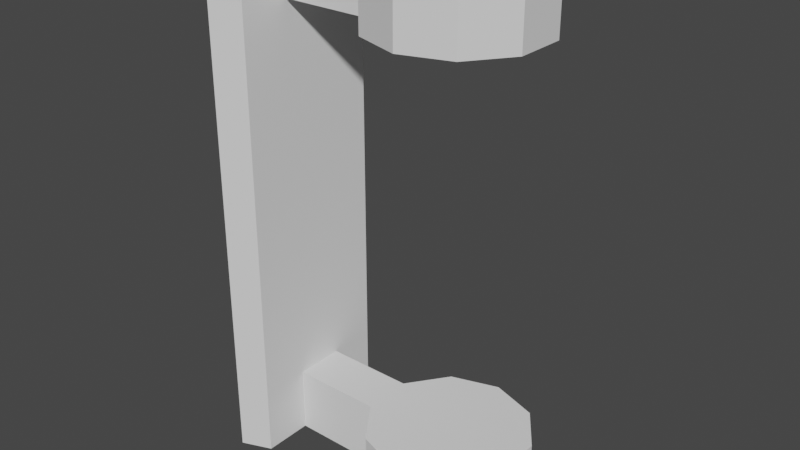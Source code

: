 # Source: TorchHolder.blend  (saved by Blender 3.0.42; exported with 4.5.12 LTS)
import bpy
from mathutils import Matrix  # noqa: F401  (used for matrix-valued properties, if any)

bpy.ops.wm.read_factory_settings(use_empty=True)
scene = bpy.context.scene
scene.name = 'Scene'

# ---- collections
col_collection = bpy.data.collections.new('Collection'); scene.collection.children.link(col_collection)

# ---- world
world_world = bpy.data.worlds.new('World'); scene.world = world_world
world_world.use_nodes = True; world_world.node_tree.nodes.clear()
_N = world_world.node_tree.nodes; _L = world_world.node_tree.links
n0 = _N.new('ShaderNodeOutputWorld'); n0.name = 'World Output'; n0.location = (300, 300)
n1 = _N.new('ShaderNodeBackground'); n1.name = 'Background'; n1.location = (10, 300)
n1.inputs[0].default_value = (0.05088, 0.05088, 0.05088, 1.0)
_L.new(n1.outputs[0], n0.inputs[0])
n0.is_active_output = True
world_world.color = (0.05088, 0.05088, 0.05088)
world_world.use_sun_shadow = False
world_world.sun_shadow_jitter_overblur = 0.0

# ---- meshes
me_cylinder_001 = bpy.data.meshes.new('Cylinder.001')
me_cylinder_001.from_pydata([(0.0, 0.06, 0.1437), (0.0, 0.06, 0.1937), (0.03527, 0.04854, 0.1437), (0.03527, 0.04854, 0.1937), (0.05706, 0.01854, 0.1437), (0.05706, 0.01854, 0.1937), (0.05706, -0.01854, 0.1437), (0.05706, -0.01854, 0.1937), (0.03527, -0.04854, 0.1437), (0.03527, -0.04854, 0.1937), (-5.245e-09, -0.06, 0.1437), (-5.245e-09, -0.06, 0.1937), (-0.03527, -0.04854, 0.1437), (-0.03527, -0.04854, 0.1937), (-0.05706, -0.01854, 0.1437), (-0.05706, -0.01854, 0.1937), (-0.05706, 0.01854, 0.1437), (-0.05706, 0.01854, 0.1937), (-0.03527, 0.04854, 0.1437), (-0.03527, 0.04854, 0.1937), (-0.125, -0.01854, 0.1937), (-0.125, -0.01854, 0.1437), (-0.125, 0.01854, 0.1437), (-0.125, 0.01854, 0.1937), (-0.125, -0.05534, 0.1937), (-0.125, -0.05534, 0.1437), (-0.125, 0.05534, 0.1437), (-0.125, 0.05534, 0.1937), (-0.1469, -0.064, 0.1937), (-0.1469, -0.064, 0.1437), (-0.1469, 0.064, 0.1437), (-0.1469, 0.064, 0.1937), (-0.125, -0.05534, 0.0), (-0.125, 0.05534, 0.0), (-0.1469, -0.064, 0.0), (-0.1469, 0.064, 0.0), (0.0, 0.06, -0.1437), (0.0, 0.06, -0.1937), (0.03527, 0.04854, -0.1437), (0.03527, 0.04854, -0.1937), (0.05706, 0.01854, -0.1437), (0.05706, 0.01854, -0.1937), (0.05706, -0.01854, -0.1437), (0.05706, -0.01854, -0.1937), (0.03527, -0.04854, -0.1437), (0.03527, -0.04854, -0.1937), (-5.245e-09, -0.06, -0.1437), (-5.245e-09, -0.06, -0.1937), (-0.03527, -0.04854, -0.1437), (-0.03527, -0.04854, -0.1937), (-0.05706, -0.01854, -0.1437), (-0.05706, -0.01854, -0.1937), (-0.05706, 0.01854, -0.1437), (-0.05706, 0.01854, -0.1937), (-0.03527, 0.04854, -0.1437), (-0.03527, 0.04854, -0.1937), (-0.125, -0.01854, -0.1937), (-0.125, -0.01854, -0.1437), (-0.125, 0.01854, -0.1437), (-0.125, 0.01854, -0.1937), (-0.125, -0.05534, -0.1937), (-0.125, -0.05534, -0.1437), (-0.125, 0.05534, -0.1437), (-0.125, 0.05534, -0.1937), (-0.1469, -0.064, -0.1937), (-0.1469, -0.064, -0.1437), (-0.1469, 0.064, -0.1437), (-0.1469, 0.064, -0.1937)], [], [(0, 1, 3, 2), (2, 3, 5, 4), (4, 5, 7, 6), (6, 7, 9, 8), (8, 9, 11, 10), (10, 11, 13, 12), (12, 13, 15, 14), (17, 16, 22, 23), (3, 1, 19, 17, 15, 13, 11, 9, 7, 5), (16, 17, 19, 18), (18, 19, 1, 0), (0, 2, 4, 6, 8, 10, 12, 14, 16, 18), (23, 22, 26, 27), (16, 14, 21, 22), (15, 17, 23, 20), (14, 15, 20, 21), (24, 27, 31, 28), (22, 21, 25, 26), (20, 23, 27, 24), (21, 20, 24, 25), (29, 28, 31, 30), (25, 24, 28, 29), (27, 26, 30, 31), (30, 26, 33, 35), (33, 32, 34, 35), (29, 30, 35, 34), (25, 29, 34, 32), (26, 25, 32, 33), (36, 38, 39, 37), (38, 40, 41, 39), (40, 42, 43, 41), (42, 44, 45, 43), (44, 46, 47, 45), (46, 48, 49, 47), (48, 50, 51, 49), (53, 59, 58, 52), (39, 41, 43, 45, 47, 49, 51, 53, 55, 37), (52, 54, 55, 53), (54, 36, 37, 55), (36, 54, 52, 50, 48, 46, 44, 42, 40, 38), (59, 63, 62, 58), (52, 58, 57, 50), (51, 56, 59, 53), (50, 57, 56, 51), (60, 64, 67, 63), (58, 62, 61, 57), (56, 60, 63, 59), (57, 61, 60, 56), (65, 66, 67, 64), (61, 65, 64, 60), (63, 67, 66, 62), (66, 35, 33, 62), (65, 34, 35, 66), (61, 32, 34, 65), (62, 33, 32, 61)])
_uv = me_cylinder_001.uv_layers.new(name='UVMap')
_uv.uv.foreach_set('vector', [0.05574, 0.6669, 0.05574, 0.6894, 0.05123, 0.6894, 0.05123, 0.6669, 0.05123, 0.6669, 0.05123, 0.6894, 0.04672, 0.6894, 0.04672, 0.6669, 0.04672, 0.6669, 0.04672, 0.6894, 0.04222, 0.6894, 0.04222, 0.6669, 0.04222, 0.6669, 0.04222, 0.6894, 0.03771, 0.6894, 0.03771, 0.6669, 0.03771, 0.6669, 0.03771, 0.6894, 0.0332, 0.6894, 0.0332, 0.6669, 0.0332, 0.6669, 0.0332, 0.6894, 0.0287, 0.6894, 0.0287, 0.6669, 0.0287, 0.6669, 0.0287, 0.6894, 0.02419, 0.6894, 0.02419, 0.6669, 0.01968, 0.6894, 0.01968, 0.6669, 0.01968, 0.6669, 0.01968, 0.6894, 0.02829, 0.6644, 0.02194, 0.6664, 0.01558, 0.6644, 0.01165, 0.659, 0.01165, 0.6523, 0.01558, 0.6469, 0.02194, 0.6448, 0.02829, 0.6469, 0.03222, 0.6523, 0.03222, 0.659, 0.01968, 0.6669, 0.01968, 0.6894, 0.01518, 0.6894, 0.01518, 0.6669, 0.01518, 0.6669, 0.01518, 0.6894, 0.01067, 0.6894, 0.01067, 0.6669, 0.04447, 0.6664, 0.05083, 0.6644, 0.05476, 0.659, 0.05476, 0.6523, 0.05083, 0.6469, 0.04447, 0.6448, 0.03811, 0.6469, 0.03418, 0.6523, 0.03418, 0.659, 0.03811, 0.6644, 0.01968, 0.6894, 0.01968, 0.6669, 0.01968, 0.6669, 0.01968, 0.6894, 0.03418, 0.659, 0.03418, 0.6523, 0.03418, 0.6523, 0.03418, 0.659, 0.01165, 0.6523, 0.01165, 0.659, 0.01165, 0.659, 0.01165, 0.6523, 0.02419, 0.6669, 0.02419, 0.6894, 0.02419, 0.6894, 0.02419, 0.6669, 0.01165, 0.6523, 0.01165, 0.659, 0.01165, 0.659, 0.01165, 0.6523, 0.03418, 0.659, 0.03418, 0.6523, 0.03418, 0.6523, 0.03418, 0.659, 0.01165, 0.6523, 0.01165, 0.659, 0.01165, 0.659, 0.01165, 0.6523, 0.02419, 0.6669, 0.02419, 0.6894, 0.02419, 0.6894, 0.02419, 0.6669, 0.02419, 0.6669, 0.02419, 0.6894, 0.01968, 0.6894, 0.01968, 0.6669, 0.02419, 0.6669, 0.02419, 0.6894, 0.02419, 0.6894, 0.02419, 0.6669, 0.01968, 0.6894, 0.01968, 0.6669, 0.01968, 0.6669, 0.01968, 0.6894, 0.01968, 0.6669, 0.01968, 0.6669, 0.01968, 0.6669, 0.01968, 0.6669, 0.03418, 0.659, 0.03418, 0.6523, 0.03418, 0.6523, 0.03418, 0.659, 0.02419, 0.6669, 0.01968, 0.6669, 0.01968, 0.6669, 0.02419, 0.6669, 0.02419, 0.6669, 0.02419, 0.6669, 0.02419, 0.6669, 0.02419, 0.6669, 0.03418, 0.659, 0.03418, 0.6523, 0.03418, 0.6523, 0.03418, 0.659, 0.05574, 0.6669, 0.05123, 0.6669, 0.05123, 0.6894, 0.05574, 0.6894, 0.05123, 0.6669, 0.04672, 0.6669, 0.04672, 0.6894, 0.05123, 0.6894, 0.04672, 0.6669, 0.04222, 0.6669, 0.04222, 0.6894, 0.04672, 0.6894, 0.04222, 0.6669, 0.03771, 0.6669, 0.03771, 0.6894, 0.04222, 0.6894, 0.03771, 0.6669, 0.0332, 0.6669, 0.0332, 0.6894, 0.03771, 0.6894, 0.0332, 0.6669, 0.0287, 0.6669, 0.0287, 0.6894, 0.0332, 0.6894, 0.0287, 0.6669, 0.02419, 0.6669, 0.02419, 0.6894, 0.0287, 0.6894, 0.01968, 0.6894, 0.01968, 0.6894, 0.01968, 0.6669, 0.01968, 0.6669, 0.02829, 0.6644, 0.03222, 0.659, 0.03222, 0.6523, 0.02829, 0.6469, 0.02194, 0.6448, 0.01558, 0.6469, 0.01165, 0.6523, 0.01165, 0.659, 0.01558, 0.6644, 0.02194, 0.6664, 0.01968, 0.6669, 0.01518, 0.6669, 0.01518, 0.6894, 0.01968, 0.6894, 0.01518, 0.6669, 0.01067, 0.6669, 0.01067, 0.6894, 0.01518, 0.6894, 0.04447, 0.6664, 0.03811, 0.6644, 0.03418, 0.659, 0.03418, 0.6523, 0.03811, 0.6469, 0.04447, 0.6448, 0.05083, 0.6469, 0.05476, 0.6523, 0.05476, 0.659, 0.05083, 0.6644, 0.01968, 0.6894, 0.01968, 0.6894, 0.01968, 0.6669, 0.01968, 0.6669, 0.03418, 0.659, 0.03418, 0.659, 0.03418, 0.6523, 0.03418, 0.6523, 0.01165, 0.6523, 0.01165, 0.6523, 0.01165, 0.659, 0.01165, 0.659, 0.02419, 0.6669, 0.02419, 0.6669, 0.02419, 0.6894, 0.02419, 0.6894, 0.01165, 0.6523, 0.01165, 0.6523, 0.01165, 0.659, 0.01165, 0.659, 0.03418, 0.659, 0.03418, 0.659, 0.03418, 0.6523, 0.03418, 0.6523, 0.01165, 0.6523, 0.01165, 0.6523, 0.01165, 0.659, 0.01165, 0.659, 0.02419, 0.6669, 0.02419, 0.6669, 0.02419, 0.6894, 0.02419, 0.6894, 0.02419, 0.6669, 0.01968, 0.6669, 0.01968, 0.6894, 0.02419, 0.6894, 0.02419, 0.6669, 0.02419, 0.6669, 0.02419, 0.6894, 0.02419, 0.6894, 0.01968, 0.6894, 0.01968, 0.6894, 0.01968, 0.6669, 0.01968, 0.6669, 0.01968, 0.6669, 0.01968, 0.6669, 0.01968, 0.6669, 0.01968, 0.6669, 0.02419, 0.6669, 0.02419, 0.6669, 0.01968, 0.6669, 0.01968, 0.6669, 0.02419, 0.6669, 0.02419, 0.6669, 0.02419, 0.6669, 0.02419, 0.6669, 0.03418, 0.659, 0.03418, 0.659, 0.03418, 0.6523, 0.03418, 0.6523])
me_cylinder_001.use_remesh_fix_poles = True
me_cylinder_001.use_remesh_preserve_attributes = False
me_cylinder_001.update()

# ---- objects
ob_cylinder_001 = bpy.data.objects.new('Cylinder.001', me_cylinder_001)

# ---- transforms, parenting, visibility, modifiers, constraints
ob_cylinder_001.location = (0.0, 0.0, 0.0)

# ---- collection membership
col_collection.objects.link(ob_cylinder_001)

# ---- scene / render settings (as saved in the file)
scene.frame_start = 1; scene.frame_end = 250; scene.frame_set(1)
scene.render.engine = 'BLENDER_EEVEE_NEXT'
scene.cycles.sampling_pattern = 'TABULATED_SOBOL'
scene.cycles.use_light_tree = False
scene.view_settings.view_transform = 'Filmic'
bpy.context.view_layer.update()

# ---- added for rendering (the .blend has no active camera and no usable light): camera, sun
cam_auto = bpy.data.cameras.new('AutoCamera')
cam_auto.lens = 50.0
cam_auto.sensor_width = 36.0
cam_auto.clip_end = 1000.0
ob_auto_camera = bpy.data.objects.new('AutoCamera', cam_auto)
scene.collection.objects.link(ob_auto_camera)
ob_auto_camera.location = (0.377099, -0.506394, 0.337596)
ob_auto_camera.rotation_euler = (1.09748, -7.21219e-08, 0.694738)
scene.camera = ob_auto_camera
light_auto_sun = bpy.data.lights.new('AutoSun', 'SUN')
light_auto_sun.energy = 3.0
light_auto_sun.angle = 0.0523599
ob_auto_sun = bpy.data.objects.new('AutoSun', light_auto_sun)
scene.collection.objects.link(ob_auto_sun)
ob_auto_sun.rotation_euler = (0.872665, 0.174533, 0.523599)
bpy.context.view_layer.update()
